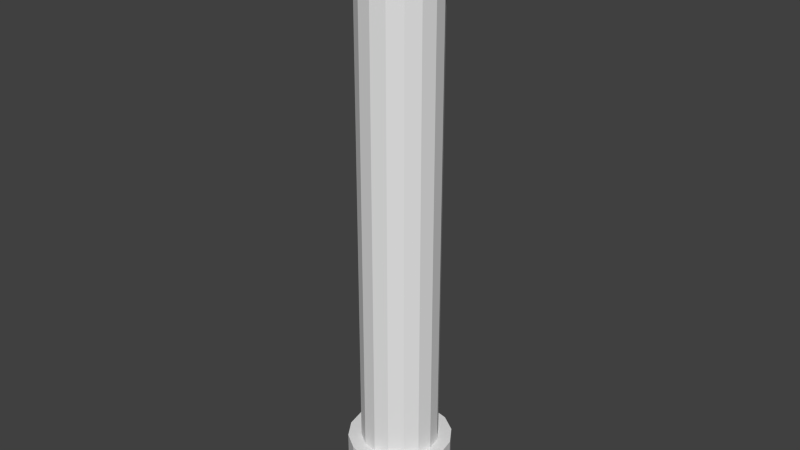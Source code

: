 # Source: Outdoor_StreetLight.blend  (saved by Blender 2.69.0; exported with 4.5.12 LTS)
import bpy
from mathutils import Matrix  # noqa: F401  (used for matrix-valued properties, if any)

bpy.ops.wm.read_factory_settings(use_empty=True)
scene = bpy.context.scene
scene.name = 'Scene'

# ---- collections
col_collection_3 = bpy.data.collections.new('Collection 3'); scene.collection.children.link(col_collection_3)

# ---- world
world_world = bpy.data.worlds.new('World'); scene.world = world_world
world_world.color = (0.05088, 0.05088, 0.05088)
world_world.use_sun_shadow = False
world_world.sun_shadow_jitter_overblur = 0.0
world_world.cycles.sampling_method = 'MANUAL'
world_world.cycles.sample_map_resolution = 256

# ---- meshes
me_circle_003 = bpy.data.meshes.new('Circle.003')
me_circle_003.from_pydata([(0.0, 0.1889, 0.003571), (-0.07228, 0.1745, 0.003571), (-0.1336, 0.1336, 0.003571), (-0.1745, 0.07228, 0.003571), (-0.1889, -8.256e-09, 0.003571), (-0.1745, -0.07228, 0.003571), (-0.1336, -0.1336, 0.003571), (-0.07228, -0.1745, 0.003571), (-2.852e-08, -0.1889, 0.003571), (0.07228, -0.1745, 0.003571), (0.1336, -0.1336, 0.003571), (0.1745, -0.07228, 0.003571), (0.1889, 2.252e-09, 0.003571), (0.1745, 0.07228, 0.003571), (0.1336, 0.1336, 0.003571), (0.07228, 0.1745, 0.003571), (0.0, 0.1889, 0.2532), (-0.07228, 0.1745, 0.2532), (-0.1336, 0.1336, 0.2532), (-0.1745, 0.07228, 0.2532), (-0.1889, -8.256e-09, 0.2532), (-0.1745, -0.07228, 0.2532), (-0.1336, -0.1336, 0.2532), (-0.07228, -0.1745, 0.2532), (-2.852e-08, -0.1889, 0.2532), (0.07228, -0.1745, 0.2532), (0.1336, -0.1336, 0.2532), (0.1745, -0.07228, 0.2532), (0.1889, 2.252e-09, 0.2532), (0.1745, 0.07228, 0.2532), (0.1336, 0.1336, 0.2532), (0.07228, 0.1745, 0.2532), (0.05379, 0.1299, 0.2532), (0.0994, 0.0994, 0.2532), (0.1299, 0.05379, 0.2532), (0.1406, 2.036e-09, 0.2532), (0.1299, -0.05379, 0.2532), (0.0994, -0.0994, 0.2532), (0.05379, -0.1299, 0.2532), (-2.339e-08, -0.1406, 0.2532), (-0.05379, -0.1299, 0.2532), (-0.0994, -0.0994, 0.2532), (-0.1299, -0.05379, 0.2532), (-0.1406, -5.785e-09, 0.2532), (-0.1299, 0.05379, 0.2532), (-0.0994, 0.0994, 0.2532), (-0.05379, 0.1299, 0.2532), (-2.16e-09, 0.1406, 0.2532), (0.0, 0.1889, 2.202), (-0.07228, 0.1745, 2.202), (-0.1336, 0.1336, 2.202), (-0.1745, 0.07228, 2.202), (-0.1889, -8.256e-09, 2.202), (-0.1745, -0.07228, 2.202), (-0.1336, -0.1336, 2.202), (-0.07228, -0.1745, 2.202), (-2.852e-08, -0.1889, 2.202), (0.07228, -0.1745, 2.202), (0.1336, -0.1336, 2.202), (0.1745, -0.07228, 2.202), (0.1889, 2.252e-09, 2.202), (0.1745, 0.07228, 2.202), (0.1336, 0.1336, 2.202), (0.07228, 0.1745, 2.202), (0.0, 0.1889, 1.952), (-0.07228, 0.1745, 1.952), (-0.1336, 0.1336, 1.952), (-0.1745, 0.07228, 1.952), (-0.1889, -8.256e-09, 1.952), (-0.1745, -0.07228, 1.952), (-0.1336, -0.1336, 1.952), (-0.07228, -0.1745, 1.952), (-2.852e-08, -0.1889, 1.952), (0.07228, -0.1745, 1.952), (0.1336, -0.1336, 1.952), (0.1745, -0.07228, 1.952), (0.1889, 2.252e-09, 1.952), (0.1745, 0.07228, 1.952), (0.1336, 0.1336, 1.952), (0.07228, 0.1745, 1.952), (0.05379, 0.1299, 1.952), (0.0994, 0.0994, 1.952), (0.1299, 0.05379, 1.952), (0.1406, 2.036e-09, 1.952), (0.1299, -0.05379, 1.952), (0.0994, -0.0994, 1.952), (0.05379, -0.1299, 1.952), (-2.339e-08, -0.1406, 1.952), (-0.05379, -0.1299, 1.952), (-0.0994, -0.0994, 1.952), (-0.1299, -0.05379, 1.952), (-0.1406, -5.785e-09, 1.952), (-0.1299, 0.05379, 1.952), (-0.0994, 0.0994, 1.952), (-0.05379, 0.1299, 1.952), (-2.16e-09, 0.1406, 1.952), (0.0994, -0.0994, 1.103), (0.1299, -0.05379, 1.103), (0.1406, 2.036e-09, 1.103), (0.1299, 0.05379, 1.103), (-0.05379, 0.1299, 1.103), (-0.0994, 0.0994, 1.103), (0.0994, 0.0994, 1.103), (0.05379, 0.1299, 1.103), (-0.1299, 0.05379, 1.103), (-0.1406, -5.785e-09, 1.103), (-0.1299, -0.05379, 1.103), (-0.0994, -0.0994, 1.103), (-0.05379, -0.1299, 1.103), (-2.339e-08, -0.1406, 1.103), (0.05379, -0.1299, 1.103), (-2.16e-09, 0.1406, 1.103)], [], [(7, 8, 24, 23), (5, 6, 22, 21), (3, 4, 20, 19), (14, 15, 31, 30), (1, 2, 18, 17), (12, 13, 29, 28), (10, 11, 27, 26), (8, 9, 25, 24), (6, 7, 23, 22), (4, 5, 21, 20), (15, 0, 16, 31), (2, 3, 19, 18), (13, 14, 30, 29), (0, 1, 17, 16), (11, 12, 28, 27), (9, 10, 26, 25), (27, 28, 35, 36), (16, 17, 46, 47), (29, 30, 33, 34), (18, 19, 44, 45), (31, 16, 47, 32), (20, 21, 42, 43), (22, 23, 40, 41), (24, 25, 38, 39), (26, 27, 36, 37), (28, 29, 34, 35), (17, 18, 45, 46), (30, 31, 32, 33), (19, 20, 43, 44), (21, 22, 41, 42), (23, 24, 39, 40), (25, 26, 37, 38), (37, 36, 97, 96), (35, 34, 99, 98), (46, 45, 101, 100), (33, 32, 103, 102), (44, 43, 105, 104), (42, 41, 107, 106), (40, 39, 109, 108), (38, 37, 96, 110), (36, 35, 98, 97), (47, 46, 100, 111), (34, 33, 102, 99), (45, 44, 104, 101), (32, 47, 111, 103), (43, 42, 106, 105), (41, 40, 108, 107), (39, 38, 110, 109), (1, 0, 15, 14, 13, 12, 11, 10, 9, 8, 7, 6, 5, 4, 3, 2), (55, 71, 72, 56), (53, 69, 70, 54), (51, 67, 68, 52), (62, 78, 79, 63), (49, 65, 66, 50), (60, 76, 77, 61), (58, 74, 75, 59), (56, 72, 73, 57), (54, 70, 71, 55), (52, 68, 69, 53), (63, 79, 64, 48), (50, 66, 67, 51), (61, 77, 78, 62), (48, 64, 65, 49), (59, 75, 76, 60), (57, 73, 74, 58), (75, 84, 83, 76), (64, 95, 94, 65), (77, 82, 81, 78), (66, 93, 92, 67), (79, 80, 95, 64), (68, 91, 90, 69), (70, 89, 88, 71), (72, 87, 86, 73), (74, 85, 84, 75), (76, 83, 82, 77), (65, 94, 93, 66), (78, 81, 80, 79), (67, 92, 91, 68), (69, 90, 89, 70), (71, 88, 87, 72), (73, 86, 85, 74), (85, 96, 97, 84), (83, 98, 99, 82), (94, 100, 101, 93), (81, 102, 103, 80), (92, 104, 105, 91), (90, 106, 107, 89), (88, 108, 109, 87), (86, 110, 96, 85), (84, 97, 98, 83), (95, 111, 100, 94), (82, 99, 102, 81), (93, 101, 104, 92), (80, 103, 111, 95), (91, 105, 106, 90), (89, 107, 108, 88), (87, 109, 110, 86), (49, 50, 51, 52, 53, 54, 55, 56, 57, 58, 59, 60, 61, 62, 63, 48)])
me_circle_003.use_remesh_preserve_volume = False
me_circle_003.use_remesh_preserve_attributes = False
me_circle_003.use_mirror_vertex_groups = False
me_circle_003.update()

# ---- objects
ob_circle_001 = bpy.data.objects.new('Circle.001', me_circle_003)

# ---- transforms, parenting, visibility, modifiers, constraints
ob_circle_001.location = (0.0, 0.0, 0.0)
ob_circle_001.lineart.crease_threshold = 0.0

# ---- collection membership
col_collection_3.objects.link(ob_circle_001)

# ---- scene / render settings (as saved in the file)
scene.frame_start = 1; scene.frame_end = 250; scene.frame_set(239)
scene.render.engine = 'BLENDER_EEVEE_NEXT'
scene.render.image_settings.compression = 90
scene.render.resolution_percentage = 50
scene.render.dither_intensity = 0.0
scene.cycles.use_denoising = False
scene.cycles.samples = 10
scene.cycles.sampling_pattern = 'TABULATED_SOBOL'
scene.cycles.light_sampling_threshold = 0.0
scene.cycles.use_adaptive_sampling = False
scene.cycles.use_light_tree = False
scene.cycles.blur_glossy = 0.0
scene.cycles.volume_bounces = 1
scene.cycles.pixel_filter_type = 'GAUSSIAN'
scene.cycles.sample_clamp_indirect = 0.0
scene.view_settings.view_transform = 'Standard'
bpy.context.view_layer.update()

# ---- added for rendering (the .blend has no active camera and no usable light): camera, sun
cam_auto = bpy.data.cameras.new('AutoCamera')
cam_auto.lens = 50.0
cam_auto.sensor_width = 36.0
cam_auto.clip_end = 1000.0
ob_auto_camera = bpy.data.objects.new('AutoCamera', cam_auto)
scene.collection.objects.link(ob_auto_camera)
ob_auto_camera.location = (2.09311, -2.51173, 2.7772)
ob_auto_camera.rotation_euler = (1.09748, -7.21219e-08, 0.694738)
scene.camera = ob_auto_camera
light_auto_sun = bpy.data.lights.new('AutoSun', 'SUN')
light_auto_sun.energy = 3.0
light_auto_sun.angle = 0.0523599
ob_auto_sun = bpy.data.objects.new('AutoSun', light_auto_sun)
scene.collection.objects.link(ob_auto_sun)
ob_auto_sun.rotation_euler = (0.872665, 0.174533, 0.523599)
bpy.context.view_layer.update()
